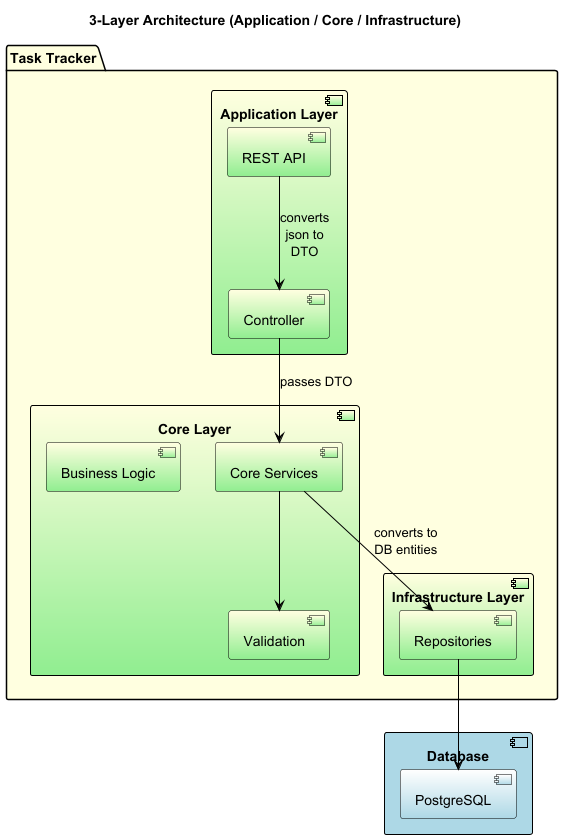

The diagram above was rendered by PlantUML. Its source (embedded in the PNG):
@startuml
title 3-Layer Architecture (Application / Core / Infrastructure)

skinparam component {
  BorderColor Black
  BackgroundColor lightyellow-lightgreen
  ArrowColor Black

}

package "Task Tracker" #lightyellow{

  component "Application Layer" {
    [REST API] as API
    [Controller] as Ctrl
  }

  component "Core Layer" {
    [Core Services] as Core
    [Validation] as Valid
    [Business Logic] as Logic
  }

  component "Infrastructure Layer" {
    [Repositories] as Repo
  }

  API --> Ctrl : converts\njson to\nDTO
  Ctrl --> Core : passes DTO
  Core --> Valid
  Core --> Repo : converts to\nDB entities
}

component "Database" #lightblue {
    [PostgreSQL] as DB #white-lightblue
}

Repo --> DB

@enduml